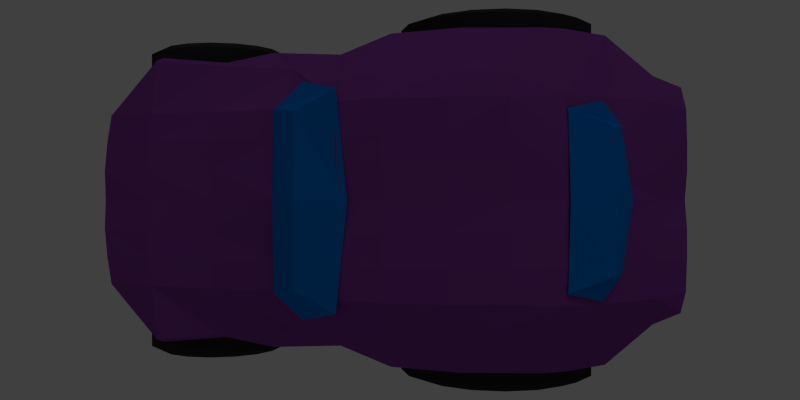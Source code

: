 # Source: chunky.blend  (saved by Blender 2.72.0; exported with 4.5.12 LTS)
import bpy
from mathutils import Matrix  # noqa: F401  (used for matrix-valued properties, if any)

bpy.ops.wm.read_factory_settings(use_empty=True)
scene = bpy.context.scene
scene.name = 'Scene'

# ---- collections
col_collection_1 = bpy.data.collections.new('Collection 1'); scene.collection.children.link(col_collection_1)

# ---- materials (node trees are filled in below, after node groups)
mat_windscreen = bpy.data.materials.new('Windscreen')
mat_windscreen.alpha_threshold = 0.0
mat_windscreen.use_transparent_shadow = False
mat_windscreen.diffuse_color = (0.0, 0.2187, 0.8, 1.0)
mat_windscreen.specular_color = (0.4964, 1.0, 0.9713)
mat_windscreen.roughness = 0.5
mat_windscreen.line_color = (0.0, 0.0, 0.0, 1.0)
mat_tyre = bpy.data.materials.new('Tyre')
mat_tyre.alpha_threshold = 0.0
mat_tyre.use_transparent_shadow = False
mat_tyre.diffuse_color = (0.03741, 0.03741, 0.03741, 1.0)
mat_tyre.specular_color = (0.723, 0.723, 0.723)
mat_tyre.roughness = 0.5
mat_body = bpy.data.materials.new('Body')
mat_body.alpha_threshold = 0.0
mat_body.use_transparent_shadow = False
mat_body.diffuse_color = (0.2644, 0.06027, 0.3757, 1.0)
mat_body.specular_color = (1.0, 1.0, 0.9713)
mat_body.roughness = 0.5
mat_body.line_color = (0.0, 0.0, 0.0, 1.0)

# ---- material node trees

# ---- world
world_world = bpy.data.worlds.new('World'); scene.world = world_world
world_world.color = (0.05088, 0.05088, 0.05088)
world_world.use_sun_shadow = False
world_world.sun_shadow_jitter_overblur = 0.0
world_world.cycles.sampling_method = 'MANUAL'
world_world.cycles.sample_map_resolution = 256
world_world.light_settings.ao_factor = 0.125

# ---- cameras
cam_camera = bpy.data.cameras.new('Camera')
cam_camera.clip_end = 100.0
cam_camera.lens = 35.0
cam_camera.sensor_width = 32.0
cam_camera.sensor_height = 18.0
cam_camera.ortho_scale = 7.314
cam_camera.dof.focus_distance = 0.0
cam_camera.dof.aperture_fstop = 128.0

# ---- lights
light_lamp = bpy.data.lights.new('Lamp', 'SUN')
light_lamp.transmission_factor = 0.0
light_lamp.cutoff_distance = 30.0
light_lamp.angle = 0.1993
light_lamp.energy = 0.12
light_lamp.shadow_buffer_clip_start = 1.001
light_lamp.shadow_soft_size = 0.1
light_lamp.shadow_cascade_max_distance = 1000.0
light_lamp.cycles.use_multiple_importance_sampling = False

# ---- meshes
me_cube_003 = bpy.data.meshes.new('Cube.003')
me_cube_003.from_pydata([(1.196, -0.0443, -0.1391), (1.067, -1.63, -0.6733), (0.9188, 0.7774, 0.2295), (0.8729, -0.2801, 0.3724), (0.0, 1.023, 0.533), (0.0, 0.1712, -0.4755), (0.0, -0.232, 0.4602), (0.0, -1.663, -0.5784)], [], [(4, 2, 0, 5), (2, 3, 1, 0), (7, 5, 0, 1), (3, 6, 7, 1), (3, 2, 4, 6)])
me_cube_003.materials.append(mat_windscreen)
me_cube_003.use_remesh_preserve_volume = False
me_cube_003.use_remesh_preserve_attributes = False
me_cube_003.use_mirror_vertex_groups = False
me_cube_003.update()
me_cube_002 = bpy.data.meshes.new('Cube.002')
me_cube_002.from_pydata([(1.196, 0.01306, 0.1667), (1.067, -1.665, 0.07036), (0.9399, 0.8699, 0.6513), (0.8729, -0.5325, 0.7042), (0.0, 0.5868, 0.8305), (5.398e-17, 0.3405, -0.5826), (-1.647e-17, -0.7988, 0.8727), (0.0, -1.956, -0.108)], [], [(4, 2, 0, 5), (2, 3, 1, 0), (7, 5, 0, 1), (3, 6, 7, 1), (3, 2, 4, 6)])
me_cube_002.materials.append(mat_windscreen)
me_cube_002.use_remesh_preserve_volume = False
me_cube_002.use_remesh_preserve_attributes = False
me_cube_002.use_mirror_vertex_groups = False
me_cube_002.update()
me_cylinder_003 = bpy.data.meshes.new('Cylinder.003')
me_cylinder_003.from_pydata([(0.0, 0.0, -1.0), (-5.084e-08, -1.174e-09, 0.2823), (0.0, 1.0, -1.0), (-3.514e-08, 0.6961, 0.3826), (0.3827, 0.9239, -1.0), (0.2664, 0.6431, 0.3826), (0.7071, 0.7071, -1.0), (0.4922, 0.4922, 0.3826), (0.9239, 0.3827, -1.0), (0.6431, 0.2664, 0.3826), (1.0, -4.371e-08, -1.0), (0.6961, -2.916e-08, 0.3826), (0.9239, -0.3827, -1.0), (0.6431, -0.2664, 0.3826), (0.7071, -0.7071, -1.0), (0.4922, -0.4922, 0.3826), (0.3827, -0.9239, -1.0), (0.2664, -0.6431, 0.3826), (1.51e-07, -1.0, -1.0), (6.996e-08, -0.6961, 0.3826), (-0.3827, -0.9239, -1.0), (-0.2664, -0.6431, 0.3826), (-0.7071, -0.7071, -1.0), (-0.4922, -0.4922, 0.3826), (-0.9239, -0.3827, -1.0), (-0.6431, -0.2664, 0.3826), (-1.0, 1.192e-08, -1.0), (-0.6961, 9.566e-09, 0.3826), (-0.9239, 0.3827, -1.0), (-0.6431, 0.2664, 0.3826), (-0.7071, 0.7071, -1.0), (-0.4922, 0.4922, 0.3826), (-0.3827, 0.9239, -1.0), (-0.2664, 0.6431, 0.3826), (5.057e-09, 0.8402, 0.5375), (0.3215, 0.7762, 0.5375), (0.5941, 0.5941, 0.5375), (0.7762, 0.3215, 0.5375), (0.8402, -3.494e-08, 0.5375), (0.7762, -0.3215, 0.5375), (0.5941, -0.5941, 0.5375), (0.3215, -0.7762, 0.5375), (1.319e-07, -0.8402, 0.5375), (-0.3215, -0.7762, 0.5375), (-0.5941, -0.5941, 0.5375), (-0.7762, -0.3215, 0.5375), (-0.8402, 1.181e-08, 0.5375), (-0.7762, 0.3215, 0.5375), (-0.5941, 0.5941, 0.5375), (-0.3215, 0.7762, 0.5375), (0.3827, 0.9239, 0.4542), (0.7071, 0.7071, 0.4542), (0.9239, 0.3827, 0.4542), (1.0, -4.371e-08, 0.4542), (0.9239, -0.3827, 0.4542), (0.7071, -0.7071, 0.4542), (0.3827, -0.9239, 0.4542), (1.783e-07, -1.0, 0.4542), (-0.3827, -0.9239, 0.4542), (-0.7071, -0.7071, 0.4542), (-0.9239, -0.3827, 0.4542), (-1.0, 1.192e-08, 0.4542), (-0.9239, 0.3827, 0.4542), (-0.7071, 0.7071, 0.4542), (-0.3827, 0.9239, 0.4542), (2.735e-08, 1.0, 0.4542)], [], [(0, 2, 4), (1, 5, 3), (34, 3, 5, 35), (0, 4, 6), (1, 7, 5), (35, 5, 7, 36), (0, 6, 8), (1, 9, 7), (36, 7, 9, 37), (0, 8, 10), (1, 11, 9), (37, 9, 11, 38), (0, 10, 12), (1, 13, 11), (38, 11, 13, 39), (0, 12, 14), (1, 15, 13), (39, 13, 15, 40), (0, 14, 16), (1, 17, 15), (40, 15, 17, 41), (0, 16, 18), (1, 19, 17), (41, 17, 19, 42), (0, 18, 20), (1, 21, 19), (42, 19, 21, 43), (0, 20, 22), (1, 23, 21), (43, 21, 23, 44), (0, 22, 24), (1, 25, 23), (44, 23, 25, 45), (0, 24, 26), (1, 27, 25), (45, 25, 27, 46), (0, 26, 28), (1, 29, 27), (46, 27, 29, 47), (0, 28, 30), (1, 31, 29), (47, 29, 31, 48), (0, 30, 32), (1, 33, 31), (48, 31, 33, 49), (0, 32, 2), (1, 3, 33), (49, 33, 3, 34), (65, 34, 35, 50), (50, 35, 36, 51), (51, 36, 37, 52), (52, 37, 38, 53), (53, 38, 39, 54), (54, 39, 40, 55), (55, 40, 41, 56), (56, 41, 42, 57), (57, 42, 43, 58), (58, 43, 44, 59), (59, 44, 45, 60), (60, 45, 46, 61), (61, 46, 47, 62), (62, 47, 48, 63), (63, 48, 49, 64), (64, 49, 34, 65), (2, 65, 50, 4), (4, 50, 51, 6), (6, 51, 52, 8), (8, 52, 53, 10), (10, 53, 54, 12), (12, 54, 55, 14), (14, 55, 56, 16), (16, 56, 57, 18), (18, 57, 58, 20), (20, 58, 59, 22), (22, 59, 60, 24), (24, 60, 61, 26), (26, 61, 62, 28), (28, 62, 63, 30), (30, 63, 64, 32), (32, 64, 65, 2)])
me_cylinder_003.materials.append(mat_tyre)
me_cylinder_003.use_remesh_preserve_volume = False
me_cylinder_003.use_remesh_preserve_attributes = False
me_cylinder_003.use_mirror_vertex_groups = False
me_cylinder_003.update()
me_cylinder_002 = bpy.data.meshes.new('Cylinder.002')
me_cylinder_002.from_pydata([(0.0, 0.0, -1.0), (-5.084e-08, -1.174e-09, 0.2823), (0.0, 1.0, -1.0), (-3.514e-08, 0.6961, 0.3826), (0.3827, 0.9239, -1.0), (0.2664, 0.6431, 0.3826), (0.7071, 0.7071, -1.0), (0.4922, 0.4922, 0.3826), (0.9239, 0.3827, -1.0), (0.6431, 0.2664, 0.3826), (1.0, -4.371e-08, -1.0), (0.6961, -2.916e-08, 0.3826), (0.9239, -0.3827, -1.0), (0.6431, -0.2664, 0.3826), (0.7071, -0.7071, -1.0), (0.4922, -0.4922, 0.3826), (0.3827, -0.9239, -1.0), (0.2664, -0.6431, 0.3826), (1.51e-07, -1.0, -1.0), (6.996e-08, -0.6961, 0.3826), (-0.3827, -0.9239, -1.0), (-0.2664, -0.6431, 0.3826), (-0.7071, -0.7071, -1.0), (-0.4922, -0.4922, 0.3826), (-0.9239, -0.3827, -1.0), (-0.6431, -0.2664, 0.3826), (-1.0, 1.192e-08, -1.0), (-0.6961, 9.566e-09, 0.3826), (-0.9239, 0.3827, -1.0), (-0.6431, 0.2664, 0.3826), (-0.7071, 0.7071, -1.0), (-0.4922, 0.4922, 0.3826), (-0.3827, 0.9239, -1.0), (-0.2664, 0.6431, 0.3826), (5.057e-09, 0.8402, 0.5375), (0.3215, 0.7762, 0.5375), (0.5941, 0.5941, 0.5375), (0.7762, 0.3215, 0.5375), (0.8402, -3.494e-08, 0.5375), (0.7762, -0.3215, 0.5375), (0.5941, -0.5941, 0.5375), (0.3215, -0.7762, 0.5375), (1.319e-07, -0.8402, 0.5375), (-0.3215, -0.7762, 0.5375), (-0.5941, -0.5941, 0.5375), (-0.7762, -0.3215, 0.5375), (-0.8402, 1.181e-08, 0.5375), (-0.7762, 0.3215, 0.5375), (-0.5941, 0.5941, 0.5375), (-0.3215, 0.7762, 0.5375), (0.3827, 0.9239, 0.4542), (0.7071, 0.7071, 0.4542), (0.9239, 0.3827, 0.4542), (1.0, -4.371e-08, 0.4542), (0.9239, -0.3827, 0.4542), (0.7071, -0.7071, 0.4542), (0.3827, -0.9239, 0.4542), (1.783e-07, -1.0, 0.4542), (-0.3827, -0.9239, 0.4542), (-0.7071, -0.7071, 0.4542), (-0.9239, -0.3827, 0.4542), (-1.0, 1.192e-08, 0.4542), (-0.9239, 0.3827, 0.4542), (-0.7071, 0.7071, 0.4542), (-0.3827, 0.9239, 0.4542), (2.735e-08, 1.0, 0.4542)], [], [(0, 2, 4), (1, 5, 3), (34, 3, 5, 35), (0, 4, 6), (1, 7, 5), (35, 5, 7, 36), (0, 6, 8), (1, 9, 7), (36, 7, 9, 37), (0, 8, 10), (1, 11, 9), (37, 9, 11, 38), (0, 10, 12), (1, 13, 11), (38, 11, 13, 39), (0, 12, 14), (1, 15, 13), (39, 13, 15, 40), (0, 14, 16), (1, 17, 15), (40, 15, 17, 41), (0, 16, 18), (1, 19, 17), (41, 17, 19, 42), (0, 18, 20), (1, 21, 19), (42, 19, 21, 43), (0, 20, 22), (1, 23, 21), (43, 21, 23, 44), (0, 22, 24), (1, 25, 23), (44, 23, 25, 45), (0, 24, 26), (1, 27, 25), (45, 25, 27, 46), (0, 26, 28), (1, 29, 27), (46, 27, 29, 47), (0, 28, 30), (1, 31, 29), (47, 29, 31, 48), (0, 30, 32), (1, 33, 31), (48, 31, 33, 49), (0, 32, 2), (1, 3, 33), (49, 33, 3, 34), (65, 34, 35, 50), (50, 35, 36, 51), (51, 36, 37, 52), (52, 37, 38, 53), (53, 38, 39, 54), (54, 39, 40, 55), (55, 40, 41, 56), (56, 41, 42, 57), (57, 42, 43, 58), (58, 43, 44, 59), (59, 44, 45, 60), (60, 45, 46, 61), (61, 46, 47, 62), (62, 47, 48, 63), (63, 48, 49, 64), (64, 49, 34, 65), (2, 65, 50, 4), (4, 50, 51, 6), (6, 51, 52, 8), (8, 52, 53, 10), (10, 53, 54, 12), (12, 54, 55, 14), (14, 55, 56, 16), (16, 56, 57, 18), (18, 57, 58, 20), (20, 58, 59, 22), (22, 59, 60, 24), (24, 60, 61, 26), (26, 61, 62, 28), (28, 62, 63, 30), (30, 63, 64, 32), (32, 64, 65, 2)])
me_cylinder_002.materials.append(mat_tyre)
me_cylinder_002.use_remesh_preserve_volume = False
me_cylinder_002.use_remesh_preserve_attributes = False
me_cylinder_002.use_mirror_vertex_groups = False
me_cylinder_002.update()
me_cylinder_001 = bpy.data.meshes.new('Cylinder.001')
me_cylinder_001.from_pydata([(0.0, 0.0, -1.0), (-5.084e-08, -1.174e-09, 0.2823), (0.0, 1.0, -1.0), (-3.514e-08, 0.6961, 0.3826), (0.3827, 0.9239, -1.0), (0.2664, 0.6431, 0.3826), (0.7071, 0.7071, -1.0), (0.4922, 0.4922, 0.3826), (0.9239, 0.3827, -1.0), (0.6431, 0.2664, 0.3826), (1.0, -4.371e-08, -1.0), (0.6961, -2.916e-08, 0.3826), (0.9239, -0.3827, -1.0), (0.6431, -0.2664, 0.3826), (0.7071, -0.7071, -1.0), (0.4922, -0.4922, 0.3826), (0.3827, -0.9239, -1.0), (0.2664, -0.6431, 0.3826), (1.51e-07, -1.0, -1.0), (6.996e-08, -0.6961, 0.3826), (-0.3827, -0.9239, -1.0), (-0.2664, -0.6431, 0.3826), (-0.7071, -0.7071, -1.0), (-0.4922, -0.4922, 0.3826), (-0.9239, -0.3827, -1.0), (-0.6431, -0.2664, 0.3826), (-1.0, 1.192e-08, -1.0), (-0.6961, 9.566e-09, 0.3826), (-0.9239, 0.3827, -1.0), (-0.6431, 0.2664, 0.3826), (-0.7071, 0.7071, -1.0), (-0.4922, 0.4922, 0.3826), (-0.3827, 0.9239, -1.0), (-0.2664, 0.6431, 0.3826), (5.057e-09, 0.8402, 0.5375), (0.3215, 0.7762, 0.5375), (0.5941, 0.5941, 0.5375), (0.7762, 0.3215, 0.5375), (0.8402, -3.494e-08, 0.5375), (0.7762, -0.3215, 0.5375), (0.5941, -0.5941, 0.5375), (0.3215, -0.7762, 0.5375), (1.319e-07, -0.8402, 0.5375), (-0.3215, -0.7762, 0.5375), (-0.5941, -0.5941, 0.5375), (-0.7762, -0.3215, 0.5375), (-0.8402, 1.181e-08, 0.5375), (-0.7762, 0.3215, 0.5375), (-0.5941, 0.5941, 0.5375), (-0.3215, 0.7762, 0.5375), (0.3827, 0.9239, 0.4542), (0.7071, 0.7071, 0.4542), (0.9239, 0.3827, 0.4542), (1.0, -4.371e-08, 0.4542), (0.9239, -0.3827, 0.4542), (0.7071, -0.7071, 0.4542), (0.3827, -0.9239, 0.4542), (1.783e-07, -1.0, 0.4542), (-0.3827, -0.9239, 0.4542), (-0.7071, -0.7071, 0.4542), (-0.9239, -0.3827, 0.4542), (-1.0, 1.192e-08, 0.4542), (-0.9239, 0.3827, 0.4542), (-0.7071, 0.7071, 0.4542), (-0.3827, 0.9239, 0.4542), (2.735e-08, 1.0, 0.4542)], [], [(0, 2, 4), (1, 5, 3), (34, 3, 5, 35), (0, 4, 6), (1, 7, 5), (35, 5, 7, 36), (0, 6, 8), (1, 9, 7), (36, 7, 9, 37), (0, 8, 10), (1, 11, 9), (37, 9, 11, 38), (0, 10, 12), (1, 13, 11), (38, 11, 13, 39), (0, 12, 14), (1, 15, 13), (39, 13, 15, 40), (0, 14, 16), (1, 17, 15), (40, 15, 17, 41), (0, 16, 18), (1, 19, 17), (41, 17, 19, 42), (0, 18, 20), (1, 21, 19), (42, 19, 21, 43), (0, 20, 22), (1, 23, 21), (43, 21, 23, 44), (0, 22, 24), (1, 25, 23), (44, 23, 25, 45), (0, 24, 26), (1, 27, 25), (45, 25, 27, 46), (0, 26, 28), (1, 29, 27), (46, 27, 29, 47), (0, 28, 30), (1, 31, 29), (47, 29, 31, 48), (0, 30, 32), (1, 33, 31), (48, 31, 33, 49), (0, 32, 2), (1, 3, 33), (49, 33, 3, 34), (65, 34, 35, 50), (50, 35, 36, 51), (51, 36, 37, 52), (52, 37, 38, 53), (53, 38, 39, 54), (54, 39, 40, 55), (55, 40, 41, 56), (56, 41, 42, 57), (57, 42, 43, 58), (58, 43, 44, 59), (59, 44, 45, 60), (60, 45, 46, 61), (61, 46, 47, 62), (62, 47, 48, 63), (63, 48, 49, 64), (64, 49, 34, 65), (2, 65, 50, 4), (4, 50, 51, 6), (6, 51, 52, 8), (8, 52, 53, 10), (10, 53, 54, 12), (12, 54, 55, 14), (14, 55, 56, 16), (16, 56, 57, 18), (18, 57, 58, 20), (20, 58, 59, 22), (22, 59, 60, 24), (24, 60, 61, 26), (26, 61, 62, 28), (28, 62, 63, 30), (30, 63, 64, 32), (32, 64, 65, 2)])
me_cylinder_001.materials.append(mat_tyre)
me_cylinder_001.use_remesh_preserve_volume = False
me_cylinder_001.use_remesh_preserve_attributes = False
me_cylinder_001.use_mirror_vertex_groups = False
me_cylinder_001.update()
me_cylinder = bpy.data.meshes.new('Cylinder')
me_cylinder.from_pydata([(0.0, 0.0, -1.0), (-5.084e-08, -1.174e-09, 0.2823), (0.0, 1.0, -1.0), (-3.514e-08, 0.6961, 0.3826), (0.3827, 0.9239, -1.0), (0.2664, 0.6431, 0.3826), (0.7071, 0.7071, -1.0), (0.4922, 0.4922, 0.3826), (0.9239, 0.3827, -1.0), (0.6431, 0.2664, 0.3826), (1.0, -4.371e-08, -1.0), (0.6961, -2.916e-08, 0.3826), (0.9239, -0.3827, -1.0), (0.6431, -0.2664, 0.3826), (0.7071, -0.7071, -1.0), (0.4922, -0.4922, 0.3826), (0.3827, -0.9239, -1.0), (0.2664, -0.6431, 0.3826), (1.51e-07, -1.0, -1.0), (6.996e-08, -0.6961, 0.3826), (-0.3827, -0.9239, -1.0), (-0.2664, -0.6431, 0.3826), (-0.7071, -0.7071, -1.0), (-0.4922, -0.4922, 0.3826), (-0.9239, -0.3827, -1.0), (-0.6431, -0.2664, 0.3826), (-1.0, 1.192e-08, -1.0), (-0.6961, 9.566e-09, 0.3826), (-0.9239, 0.3827, -1.0), (-0.6431, 0.2664, 0.3826), (-0.7071, 0.7071, -1.0), (-0.4922, 0.4922, 0.3826), (-0.3827, 0.9239, -1.0), (-0.2664, 0.6431, 0.3826), (5.057e-09, 0.8402, 0.5375), (0.3215, 0.7762, 0.5375), (0.5941, 0.5941, 0.5375), (0.7762, 0.3215, 0.5375), (0.8402, -3.494e-08, 0.5375), (0.7762, -0.3215, 0.5375), (0.5941, -0.5941, 0.5375), (0.3215, -0.7762, 0.5375), (1.319e-07, -0.8402, 0.5375), (-0.3215, -0.7762, 0.5375), (-0.5941, -0.5941, 0.5375), (-0.7762, -0.3215, 0.5375), (-0.8402, 1.181e-08, 0.5375), (-0.7762, 0.3215, 0.5375), (-0.5941, 0.5941, 0.5375), (-0.3215, 0.7762, 0.5375), (0.3827, 0.9239, 0.4542), (0.7071, 0.7071, 0.4542), (0.9239, 0.3827, 0.4542), (1.0, -4.371e-08, 0.4542), (0.9239, -0.3827, 0.4542), (0.7071, -0.7071, 0.4542), (0.3827, -0.9239, 0.4542), (1.783e-07, -1.0, 0.4542), (-0.3827, -0.9239, 0.4542), (-0.7071, -0.7071, 0.4542), (-0.9239, -0.3827, 0.4542), (-1.0, 1.192e-08, 0.4542), (-0.9239, 0.3827, 0.4542), (-0.7071, 0.7071, 0.4542), (-0.3827, 0.9239, 0.4542), (2.735e-08, 1.0, 0.4542)], [], [(0, 2, 4), (1, 5, 3), (34, 3, 5, 35), (0, 4, 6), (1, 7, 5), (35, 5, 7, 36), (0, 6, 8), (1, 9, 7), (36, 7, 9, 37), (0, 8, 10), (1, 11, 9), (37, 9, 11, 38), (0, 10, 12), (1, 13, 11), (38, 11, 13, 39), (0, 12, 14), (1, 15, 13), (39, 13, 15, 40), (0, 14, 16), (1, 17, 15), (40, 15, 17, 41), (0, 16, 18), (1, 19, 17), (41, 17, 19, 42), (0, 18, 20), (1, 21, 19), (42, 19, 21, 43), (0, 20, 22), (1, 23, 21), (43, 21, 23, 44), (0, 22, 24), (1, 25, 23), (44, 23, 25, 45), (0, 24, 26), (1, 27, 25), (45, 25, 27, 46), (0, 26, 28), (1, 29, 27), (46, 27, 29, 47), (0, 28, 30), (1, 31, 29), (47, 29, 31, 48), (0, 30, 32), (1, 33, 31), (48, 31, 33, 49), (0, 32, 2), (1, 3, 33), (49, 33, 3, 34), (65, 34, 35, 50), (50, 35, 36, 51), (51, 36, 37, 52), (52, 37, 38, 53), (53, 38, 39, 54), (54, 39, 40, 55), (55, 40, 41, 56), (56, 41, 42, 57), (57, 42, 43, 58), (58, 43, 44, 59), (59, 44, 45, 60), (60, 45, 46, 61), (61, 46, 47, 62), (62, 47, 48, 63), (63, 48, 49, 64), (64, 49, 34, 65), (2, 65, 50, 4), (4, 50, 51, 6), (6, 51, 52, 8), (8, 52, 53, 10), (10, 53, 54, 12), (12, 54, 55, 14), (14, 55, 56, 16), (16, 56, 57, 18), (18, 57, 58, 20), (20, 58, 59, 22), (22, 59, 60, 24), (24, 60, 61, 26), (26, 61, 62, 28), (28, 62, 63, 30), (30, 63, 64, 32), (32, 64, 65, 2)])
me_cylinder.materials.append(mat_tyre)
me_cylinder.use_remesh_preserve_volume = False
me_cylinder.use_remesh_preserve_attributes = False
me_cylinder.use_mirror_vertex_groups = False
me_cylinder.update()
me_cube = bpy.data.meshes.new('Cube')
me_cube.from_pydata([(0.5237, 0.9763, -0.6993), (0.4569, -1.202, -1.142), (0.4863, 0.02041, -1.116), (0.0, 0.9685, -0.6848), (0.0, -1.217, -1.167), (0.0, 0.005406, -1.138), (0.4074, -3.657, -1.56), (0.5226, 3.223, -1.421), (0.4196, -2.593, -1.462), (0.4321, -2.796, 2.625), (0.0, -2.566, -1.443), (0.0, -2.856, 2.58), (0.4307, -4.438, -1.433), (0.4109, -3.696, 1.796), (0.0, -3.636, -1.545), (1.565, 0.02063, -1.07), (0.0, -3.692, 1.84), (0.49, -5.023, -0.8721), (0.4327, -4.44, 1.323), (0.0, -4.42, -1.395), (0.0, -4.425, 1.319), (0.5345, 1.914, -0.777), (0.4912, -5.023, 0.7885), (0.0, -4.982, -0.8431), (0.5126, -5.212, -0.0304), (0.0, -4.982, 0.7575), (0.0, -5.174, -0.03265), (0.5303, 1.808, 2.055), (0.0, 1.941, -0.7718), (0.0, 1.854, 2.122), (0.5125, 4.534, -0.8249), (0.5221, 3.115, 1.552), (0.0, 3.243, -1.416), (1.592, -1.2, -1.094), (0.0, 3.117, 1.58), (0.5264, 5.516, -0.8344), (0.5131, 4.365, 1.329), (0.0, 4.525, -0.7956), (1.536, 0.9773, -0.6587), (0.0, 4.372, 1.319), (0.5278, 5.372, 0.7793), (0.0, 5.49, -0.7985), (0.5349, 5.72, -0.01739), (0.0, 5.353, 0.7477), (0.0, 5.715, -0.01706), (1.041, 0.9776, -0.6988), (1.019, -1.2, -1.136), (1.026, 0.02087, -1.111), (1.919, 0.9743, -0.3657), (2.039, -1.2, -0.7747), (2.492, 0.8742, 1.422), (1.013, -3.659, -1.557), (1.034, 3.211, -1.418), (1.015, -2.597, -1.461), (1.022, -2.792, 2.626), (2.81, -1.196, 1.956), (1.019, -4.44, -1.434), (1.017, -3.696, 1.781), (1.984, 0.02044, -0.7731), (1.032, -5.03, -0.8771), (1.021, -4.442, 1.321), (2.502, 1.003, -0.02046), (1.044, 1.91, -0.7745), (1.033, -5.03, 0.7957), (1.038, -5.215, -0.02967), (1.042, 1.808, 1.975), (2.834, -1.305, 1.331), (1.026, 4.494, -0.8279), (1.036, 3.105, 1.541), (2.77, -0.02668, 1.77), (1.047, 5.467, -0.8442), (1.028, 4.323, 1.326), (2.772, -0.03746, 0.7329), (1.049, 5.322, 0.7827), (1.059, 5.66, -0.02165), (1.663, -3.659, -1.501), (1.525, 3.199, -1.369), (1.647, -2.597, -1.405), (1.647, -2.813, 2.54), (1.64, -4.439, -1.383), (1.666, -3.692, 1.72), (1.563, -5.018, -0.8639), (1.642, -4.441, 1.272), (1.527, 1.909, -0.7331), (1.564, -5.018, 0.7833), (1.549, -5.185, -0.03008), (1.531, 1.792, 1.927), (1.524, 4.445, -0.7904), (1.528, 3.095, 1.472), (1.542, 5.392, -0.8358), (1.525, 4.282, 1.285), (1.544, 5.25, 0.7654), (1.557, 5.562, -0.02808), (2.169, -3.659, -1.122), (1.903, 3.185, -1.038), (2.14, -2.597, -1.006), (2.791, -2.523, 1.943), (2.902, -2.925, 1.208), (2.119, -4.429, -1.055), (2.815, -3.624, 0.9897), (2.961, -3.659, -0.003127), (1.949, -4.947, -0.7813), (2.121, -4.429, 0.9371), (2.25, -4.438, -0.07476), (1.9, 1.903, -0.4316), (1.95, -4.947, 0.6937), (1.979, -5.007, -0.04154), (2.255, 1.688, 1.338), (2.698, 2.281, 0.4857), (1.902, 4.379, -0.5366), (2.378, 3.076, 1.158), (2.485, 3.072, 0.7673), (1.882, 5.23, -0.6056), (2.49, 4.249, 1.118), (2.593, 4.272, 0.7408), (1.882, 5.152, 0.3297), (1.922, 5.266, -0.06848), (0.5255, 0.7029, 2.894), (0.4849, -1.047, 3.062), (1.567, -0.03589, 3.001), (0.4924, -0.037, 3.041), (0.0, 0.672, 2.88), (0.0, -1.033, 3.049), (0.0, -0.05879, 3.029), (0.4814, -1.972, 2.972), (0.0, -1.965, 2.945), (1.571, -1.049, 3.026), (0.5367, 1.163, 2.62), (1.538, 0.7039, 2.852), (0.0, 1.164, 2.586), (1.043, 0.7065, 2.894), (1.028, -1.05, 3.063), (1.03, -0.03508, 3.04), (1.914, 0.7179, 2.524), (1.031, -1.975, 2.978), (1.994, -1.055, 2.762), (1.046, 1.168, 2.628), (1.982, -0.03436, 2.698), (1.574, -1.967, 2.958), (1.523, 1.161, 2.592), (1.969, -1.91, 2.798), (1.857, 1.146, 2.368)], [], [(7, 30, 67, 52), (0, 2, 5, 3), (2, 1, 4, 5), (21, 7, 52, 62), (42, 40, 73, 74), (54, 78, 138, 134), (0, 21, 62, 45), (27, 29, 129, 127), (35, 42, 74, 70), (9, 11, 16, 13), (4, 1, 8, 10), (18, 22, 63, 60), (13, 18, 60, 57), (13, 16, 20, 18), (10, 8, 6, 14), (69, 50, 133, 137), (22, 24, 64, 63), (18, 20, 25, 22), (14, 6, 12, 19), (9, 13, 57, 54), (17, 24, 26, 23), (24, 22, 25, 26), (19, 12, 17, 23), (8, 1, 46, 53), (1, 2, 47, 46), (29, 27, 31, 34), (0, 3, 28, 21), (40, 36, 71, 73), (24, 17, 59, 64), (34, 31, 36, 39), (21, 28, 32, 7), (36, 31, 68, 71), (31, 27, 65, 68), (39, 36, 40, 43), (7, 32, 37, 30), (2, 0, 45, 47), (40, 42, 44, 43), (42, 35, 41, 44), (30, 37, 41, 35), (17, 12, 56, 59), (63, 64, 85, 84), (71, 68, 88, 90), (46, 47, 15, 33), (57, 60, 82, 80), (55, 69, 137, 135), (68, 65, 86, 88), (65, 27, 127, 136), (47, 45, 38, 15), (52, 67, 87, 76), (59, 56, 79, 81), (70, 74, 92, 89), (54, 57, 80, 78), (64, 59, 81, 85), (62, 52, 76, 83), (56, 51, 75, 79), (53, 46, 33, 77), (96, 55, 135, 140), (73, 71, 90, 91), (45, 62, 83, 38), (74, 73, 91, 92), (11, 9, 124, 125), (30, 35, 70, 67), (6, 8, 53, 51), (12, 6, 51, 56), (82, 84, 105, 102), (75, 77, 95, 93), (50, 107, 141, 133), (107, 86, 139, 141), (87, 89, 112, 109), (84, 85, 106, 105), (90, 88, 110, 113), (80, 82, 102, 99), (78, 96, 140, 138), (88, 86, 107, 110), (86, 65, 136, 139), (15, 38, 48, 58), (76, 87, 109, 94), (81, 79, 98, 101), (89, 92, 116, 112), (78, 80, 99, 96), (85, 81, 101, 106), (83, 76, 94, 104), (79, 75, 93, 98), (77, 33, 49, 95), (67, 70, 89, 87), (9, 54, 134, 124), (51, 53, 77, 75), (60, 63, 84, 82), (72, 69, 55, 66), (58, 72, 66, 49), (48, 61, 72, 58), (61, 50, 69, 72), (49, 66, 97, 95), (61, 48, 104, 108), (95, 97, 100, 93), (66, 55, 96, 97), (93, 100, 103, 98), (97, 96, 99, 100), (98, 103, 106, 101), (100, 99, 102, 103), (103, 102, 105, 106), (108, 104, 94, 111), (50, 61, 108, 107), (111, 94, 109, 114), (107, 108, 111, 110), (114, 109, 112, 116), (110, 111, 114, 113), (113, 114, 116, 115), (92, 91, 115, 116), (38, 83, 104, 48), (91, 90, 113, 115), (33, 15, 58, 49), (120, 123, 122, 118), (117, 121, 123, 120), (120, 118, 131, 132), (127, 117, 130, 136), (118, 122, 125, 124), (121, 117, 127, 129), (117, 120, 132, 130), (131, 134, 138, 126), (136, 130, 128, 139), (132, 131, 126, 119), (118, 124, 134, 131), (128, 119, 137, 133), (119, 126, 135, 137), (126, 138, 140, 135), (139, 128, 133, 141), (130, 132, 119, 128)])
me_cube.materials.append(mat_body)
me_cube.use_remesh_preserve_volume = False
me_cube.use_remesh_preserve_attributes = False
me_cube.use_mirror_vertex_groups = False
me_cube.update()

# ---- objects
ob_cube_002 = bpy.data.objects.new('Cube.002', me_cube_003)
ob_cube_001 = bpy.data.objects.new('Cube.001', me_cube_002)
ob_cylinder_003 = bpy.data.objects.new('Cylinder.003', me_cylinder_003)
ob_cylinder_002 = bpy.data.objects.new('Cylinder.002', me_cylinder_002)
ob_cylinder_001 = bpy.data.objects.new('Cylinder.001', me_cylinder_001)
ob_cylinder = bpy.data.objects.new('Cylinder', me_cylinder)
ob_cube = bpy.data.objects.new('Cube', me_cube)
ob_lamp = bpy.data.objects.new('Lamp', light_lamp)
ob_camera = bpy.data.objects.new('Camera', cam_camera)

# ---- transforms, parenting, visibility, modifiers, constraints
ob_cube_002.location = (-0.01689, -3.306, 2.33)
ob_cube_002.rotation_euler = (-1.007, -1.876e-16, 3.142)
ob_cube_002.scale = (1.346, 0.496, 0.496)
ob_cube_002.lineart.crease_threshold = 0.0
_m = ob_cube_002.modifiers.new('Mirror', 'MIRROR')
_m.use_clip = True
ob_cube_001.location = (-0.01689, 1.495, 1.94)
ob_cube_001.rotation_euler = (-1.007, -1.876e-16, 1.033e-16)
ob_cube_001.scale = (1.635, 0.6025, 0.6025)
ob_cube_001.lineart.crease_threshold = 0.0
_m = ob_cube_001.modifiers.new('Mirror', 'MIRROR')
_m.use_clip = True
ob_cylinder_003.location = (-2.2, 3.536, -1.121)
ob_cylinder_003.rotation_euler = (-3.142, 1.571, 0.0)
ob_cylinder_003.scale = (1.362, 1.362, 1.362)
ob_cylinder_003.lineart.crease_threshold = 0.0
ob_cylinder_002.location = (-2.7, -1.864, -0.7075)
ob_cylinder_002.rotation_euler = (-3.142, 1.571, 0.0)
ob_cylinder_002.scale = (1.84, 1.84, 1.28)
ob_cylinder_002.lineart.crease_threshold = 0.0
ob_cylinder_001.location = (2.2, 3.536, -1.121)
ob_cylinder_001.rotation_euler = (-0.0, 1.571, 0.0)
ob_cylinder_001.scale = (1.362, 1.362, 1.362)
ob_cylinder_001.lineart.crease_threshold = 0.0
ob_cylinder.location = (2.7, -1.864, -0.7075)
ob_cylinder.rotation_euler = (-0.0, 1.571, 0.0)
ob_cylinder.scale = (1.84, 1.84, 1.28)
ob_cylinder.lineart.crease_threshold = 0.0
ob_cube.location = (0.0, 0.0, 0.0)
ob_cube.rotation_euler = (-0.1007, -0.002701, -0.0005485)
ob_cube.lock_rotations_4d = False
ob_cube.empty_display_type = 'ARROWS'
ob_cube.lineart.crease_threshold = 0.0
_m = ob_cube.modifiers.new('Mirror', 'MIRROR')
_m.use_clip = True
ob_lamp.location = (11.51, -1.024, 14.36)
ob_lamp.rotation_euler = (1.119, 0.247, 1.221)
ob_lamp.lock_rotations_4d = False
ob_lamp.empty_display_type = 'ARROWS'
ob_lamp.color = (0.0, 0.0, 0.0, 0.0)
ob_lamp.lineart.crease_threshold = 0.0
ob_camera.location = (0.0, 0.0, 16.31)
ob_camera.rotation_euler = (0.0, -0.0, -1.571)
ob_camera.lock_rotations_4d = False
ob_camera.empty_display_type = 'ARROWS'
ob_camera.color = (0.0, 0.0, 0.0, 0.0)
ob_camera.display_type = 'WIRE'
ob_camera.lineart.crease_threshold = 0.0

# ---- collection membership
col_collection_1.objects.link(ob_cube_002)
col_collection_1.objects.link(ob_cube_001)
col_collection_1.objects.link(ob_cylinder_003)
col_collection_1.objects.link(ob_cylinder_002)
col_collection_1.objects.link(ob_cylinder_001)
col_collection_1.objects.link(ob_cylinder)
col_collection_1.objects.link(ob_cube)
col_collection_1.objects.link(ob_lamp)
col_collection_1.objects.link(ob_camera)

# ---- scene / render settings (as saved in the file)
scene.camera = ob_camera
scene.frame_start = 1; scene.frame_end = 250; scene.frame_set(1)
scene.render.engine = 'BLENDER_EEVEE_NEXT'
scene.render.resolution_x = 512
scene.render.resolution_y = 256
scene.render.dither_intensity = 0.0
scene.render.film_transparent = True
scene.cycles.use_denoising = False
scene.cycles.samples = 10
scene.cycles.sampling_pattern = 'TABULATED_SOBOL'
scene.cycles.light_sampling_threshold = 0.0
scene.cycles.use_adaptive_sampling = False
scene.cycles.use_light_tree = False
scene.cycles.blur_glossy = 0.0
scene.cycles.pixel_filter_type = 'GAUSSIAN'
scene.cycles.sample_clamp_indirect = 0.0
scene.view_settings.view_transform = 'Standard'
bpy.context.view_layer.update()
